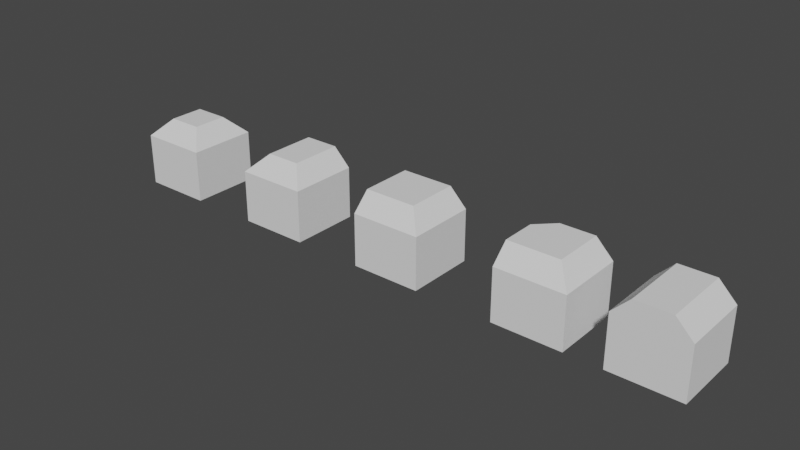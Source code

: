 # Source: ModularWalls.blend  (saved by Blender 2.90.8; exported with 4.5.12 LTS)
import bpy
from mathutils import Matrix  # noqa: F401  (used for matrix-valued properties, if any)

bpy.ops.wm.read_factory_settings(use_empty=True)
scene = bpy.context.scene
scene.name = 'Scene'

# ---- collections
col_collection = bpy.data.collections.new('Collection'); scene.collection.children.link(col_collection)
col_collection_2 = bpy.data.collections.new('Collection 2'); scene.collection.children.link(col_collection_2)
col_squaresegment = bpy.data.collections.new('SquareSegment'); scene.collection.children.link(col_squaresegment)

# ---- world
world_world = bpy.data.worlds.new('World'); scene.world = world_world
world_world.use_nodes = True; world_world.node_tree.nodes.clear()
_N = world_world.node_tree.nodes; _L = world_world.node_tree.links
n0 = _N.new('ShaderNodeOutputWorld'); n0.name = 'World Output'; n0.location = (300, 300)
n1 = _N.new('ShaderNodeBackground'); n1.name = 'Background'; n1.location = (10, 300)
n1.inputs[0].default_value = (0.05088, 0.05088, 0.05088, 1.0)
_L.new(n1.outputs[0], n0.inputs[0])
n0.is_active_output = True
world_world.color = (0.05088, 0.05088, 0.05088)
world_world.use_sun_shadow = False
world_world.sun_shadow_jitter_overblur = 0.0

# ---- meshes
me_cube_001 = bpy.data.meshes.new('Cube.001')
me_cube_001.from_pydata([(-0.5005, -0.5005, -0.5005), (-0.5005, -0.5005, 0.5005), (-0.5005, 0.5005, -0.5005), (-0.5005, 0.5005, 0.5005), (0.5005, -0.5005, -0.5005), (0.5005, -0.5005, 0.5005), (0.5005, 0.5005, -0.5005), (0.5005, 0.5005, 0.5005)], [], [(0, 1, 3, 2), (2, 3, 7, 6), (6, 7, 5, 4), (4, 5, 1, 0), (2, 6, 4, 0), (7, 3, 1, 5)])
_uv = me_cube_001.uv_layers.new(name='UVMap')
_uv.uv.foreach_set('vector', [0.375, 0.0, 0.625, 0.0, 0.625, 0.25, 0.375, 0.25, 0.375, 0.25, 0.625, 0.25, 0.625, 0.5, 0.375, 0.5, 0.375, 0.5, 0.625, 0.5, 0.625, 0.75, 0.375, 0.75, 0.375, 0.75, 0.625, 0.75, 0.625, 1.0, 0.375, 1.0, 0.125, 0.5, 0.375, 0.5, 0.375, 0.75, 0.125, 0.75, 0.625, 0.5, 0.875, 0.5, 0.875, 0.75, 0.625, 0.75])
me_cube_001.use_remesh_fix_poles = True
me_cube_001.use_remesh_preserve_attributes = False
me_cube_001.use_mirror_vertex_groups = False
me_cube_001.update()
me_mesh = bpy.data.meshes.new('Mesh')
me_mesh.from_pydata([(-0.5, -0.5, 0.0), (0.5, -0.5, 0.0), (-0.5, 0.5, 0.0), (0.5, 0.5, 0.0), (-0.5, -0.5, 0.1), (0.5, -0.5, 0.1), (-0.5, 0.5, 0.1), (0.5, 0.5, 0.1)], [], [(0, 2, 3, 1), (4, 5, 7, 6), (0, 1, 5, 4), (1, 3, 7, 5), (3, 2, 6, 7), (2, 0, 4, 6)])
me_mesh.polygons.foreach_set('use_smooth', [True] * 6)
_k = set([(0, 1), (0, 2), (0, 4), (1, 3), (1, 5), (2, 3), (2, 6), (3, 7), (4, 5), (4, 6), (5, 7), (6, 7)])
me_mesh.attributes.new('sharp_edge', 'BOOLEAN', 'EDGE').data.foreach_set('value', [ (min(e.vertices), max(e.vertices)) in _k for e in me_mesh.edges])
_uv = me_mesh.uv_layers.new(name='UVChannel_1')
_uv.uv.foreach_set('vector', [0.02, 0.98, 0.02, 0.5073, 0.4927, 0.5073, 0.4927, 0.98, 0.02, 0.02, 0.4927, 0.02, 0.4927, 0.4927, 0.02, 0.4927, 0.6099, 0.02543, 0.6099, 0.4981, 0.5626, 0.4981, 0.5626, 0.02543, 0.6099, 0.4981, 0.6099, 0.9708, 0.5626, 0.9708, 0.5626, 0.4981, 0.6898, 0.02421, 0.6898, 0.4969, 0.6425, 0.4969, 0.6425, 0.02421, 0.6898, 0.4969, 0.6898, 0.9696, 0.6425, 0.9696, 0.6425, 0.4969])
me_mesh.use_remesh_fix_poles = True
me_mesh.use_remesh_preserve_attributes = False
me_mesh.use_mirror_vertex_groups = False
me_mesh.update()
me_mesh.normals_split_custom_set([tuple(v) for v in zip(*[iter([0.0, 0.0, -1.0, 0.0, 0.0, -1.0, 0.0, 0.0, -1.0, 0.0, 0.0, -1.0, 0.0, 0.0, 1.0, 0.0, 0.0, 1.0, 0.0, 0.0, 1.0, 0.0, 0.0, 1.0, 0.0, -1.0, 0.0, 0.0, -1.0, 0.0, 0.0, -1.0, 0.0, 0.0, -1.0, 0.0, 1.0, 0.0, 0.0, 1.0, 0.0, 0.0, 1.0, 0.0, 0.0, 1.0, 0.0, 0.0, 0.0, 1.0, 0.0, 0.0, 1.0, 0.0, 0.0, 1.0, 0.0, 0.0, 1.0, 0.0, -1.0, 0.0, 0.0, -1.0, 0.0, 0.0, -1.0, 0.0, 0.0, -1.0, 0.0, 0.0])] * 3)])
me_mesh_001 = bpy.data.meshes.new('Mesh.001')
me_mesh_001.from_pydata([(-0.5, -0.5, 0.0), (0.5, -0.5, 0.0), (-0.5, 0.5, 0.0), (0.5, 0.5, 0.0), (-0.5, -0.5, 0.1), (0.5, -0.5, 0.1), (-0.5, 0.5, 0.1), (0.5, 0.5, 0.1)], [], [(0, 2, 3, 1), (4, 5, 7, 6), (0, 1, 5, 4), (1, 3, 7, 5), (3, 2, 6, 7), (2, 0, 4, 6)])
me_mesh_001.polygons.foreach_set('use_smooth', [True] * 6)
_k = set([(0, 1), (0, 2), (0, 4), (1, 3), (1, 5), (2, 3), (2, 6), (3, 7), (4, 5), (4, 6), (5, 7), (6, 7)])
me_mesh_001.attributes.new('sharp_edge', 'BOOLEAN', 'EDGE').data.foreach_set('value', [ (min(e.vertices), max(e.vertices)) in _k for e in me_mesh_001.edges])
_uv = me_mesh_001.uv_layers.new(name='UVChannel_1')
_uv.uv.foreach_set('vector', [0.02, 0.98, 0.02, 0.5073, 0.4927, 0.5073, 0.4927, 0.98, 0.02, 0.02, 0.4927, 0.02, 0.4927, 0.4927, 0.02, 0.4927, 0.6099, 0.02543, 0.6099, 0.4981, 0.5626, 0.4981, 0.5626, 0.02543, 0.6099, 0.4981, 0.6099, 0.9708, 0.5626, 0.9708, 0.5626, 0.4981, 0.6898, 0.02421, 0.6898, 0.4969, 0.6425, 0.4969, 0.6425, 0.02421, 0.6898, 0.4969, 0.6898, 0.9696, 0.6425, 0.9696, 0.6425, 0.4969])
me_mesh_001.use_remesh_fix_poles = True
me_mesh_001.use_remesh_preserve_attributes = False
me_mesh_001.use_mirror_vertex_groups = False
me_mesh_001.update()
me_mesh_001.normals_split_custom_set([tuple(v) for v in zip(*[iter([0.0, 0.0, -1.0, 0.0, 0.0, -1.0, 0.0, 0.0, -1.0, 0.0, 0.0, -1.0, 0.0, 0.0, 1.0, 0.0, 0.0, 1.0, 0.0, 0.0, 1.0, 0.0, 0.0, 1.0, 0.0, -1.0, 0.0, 0.0, -1.0, 0.0, 0.0, -1.0, 0.0, 0.0, -1.0, 0.0, 1.0, 0.0, 0.0, 1.0, 0.0, 0.0, 1.0, 0.0, 0.0, 1.0, 0.0, 0.0, 0.0, 1.0, 0.0, 0.0, 1.0, 0.0, 0.0, 1.0, 0.0, 0.0, 1.0, 0.0, -1.0, 0.0, 0.0, -1.0, 0.0, 0.0, -1.0, 0.0, 0.0, -1.0, 0.0, 0.0])] * 3)])
me_cube_002 = bpy.data.meshes.new('Cube.002')
me_cube_002.from_pydata([(-0.5005, -0.5005, -0.5005), (-0.5005, 0.5005, -0.5005), (0.5005, -0.5005, -0.5005), (0.5005, 0.5005, -0.5005), (-0.2505, -0.2505, 0.5005), (-0.5005, -0.5005, 0.2505), (-0.2505, 0.2505, 0.5005), (-0.5005, 0.5005, 0.2505), (0.2505, -0.2505, 0.5005), (0.5005, -0.5005, 0.2505), (0.2505, 0.2505, 0.5005), (0.5005, 0.5005, 0.2505)], [], [(10, 6, 4, 8), (3, 11, 9, 2), (0, 5, 7, 1), (1, 3, 2, 0), (1, 7, 11, 3), (4, 6, 7, 5), (6, 10, 11, 7), (10, 8, 9, 11), (8, 4, 5, 9), (2, 9, 5, 0)])
_uv = me_cube_002.uv_layers.new(name='UVMap')
_uv.uv.foreach_set('vector', [0.6874, 0.5624, 0.8126, 0.5624, 0.8126, 0.6876, 0.6874, 0.6876, 0.375, 0.5, 0.5626, 0.5, 0.5626, 0.75, 0.375, 0.75, 0.375, 0.0, 0.5626, 0.0, 0.5626, 0.25, 0.375, 0.25, 0.125, 0.5, 0.375, 0.5, 0.375, 0.75, 0.125, 0.75, 0.375, 0.25, 0.5626, 0.25, 0.5626, 0.5, 0.375, 0.5, 0.8126, 0.6876, 0.8126, 0.5624, 0.875, 0.5, 0.875, 0.75, 0.8126, 0.5624, 0.6874, 0.5624, 0.625, 0.5, 0.875, 0.5, 0.6874, 0.5624, 0.6874, 0.6876, 0.5626, 0.75, 0.5626, 0.5, 0.6874, 0.6876, 0.8126, 0.6876, 0.875, 0.75, 0.625, 0.75, 0.375, 0.75, 0.5626, 0.75, 0.5626, 1.0, 0.375, 1.0])
me_cube_002.use_remesh_fix_poles = True
me_cube_002.use_remesh_preserve_attributes = False
me_cube_002.use_mirror_vertex_groups = False
me_cube_002.update()
me_cube_003 = bpy.data.meshes.new('Cube.003')
me_cube_003.from_pydata([(-0.5005, -0.5005, -0.5005), (0.5005, 0.5, 0.2505), (0.5005, -0.5005, -0.5005), (0.2505, 0.5, 0.5005), (-0.2505, -0.2505, 0.5005), (-0.5005, -0.5005, 0.2505), (-0.5005, 0.5, 0.2505), (-0.2505, 0.5, 0.5005), (0.2505, -0.2505, 0.5005), (0.5005, -0.5005, 0.2505), (0.5005, 0.5, -0.5005), (-0.5005, 0.5, -0.5005), (-0.5005, 0.0, -0.5005), (0.5005, 0.0, -0.5005), (-0.2505, 0.0, 0.5005), (-0.5005, 0.0, 0.2505), (0.2505, 0.0, 0.5005), (0.5005, 0.0, 0.2505)], [], [(16, 14, 4, 8), (13, 17, 9, 2), (12, 15, 6, 11), (12, 13, 2, 0), (13, 12, 11, 10), (17, 13, 10, 1), (16, 8, 9, 17), (8, 4, 5, 9), (2, 9, 5, 0), (15, 14, 7, 6), (4, 14, 15, 5), (0, 5, 15, 12), (14, 16, 3, 7), (16, 17, 1, 3), (7, 3, 1, 10, 11, 6)])
_uv = me_cube_003.uv_layers.new(name='UVMap')
_uv.uv.foreach_set('vector', [0.6874, 0.625, 0.8126, 0.625, 0.8126, 0.6876, 0.6874, 0.6876, 0.375, 0.625, 0.5626, 0.625, 0.5626, 0.75, 0.375, 0.75, 0.375, 0.125, 0.5626, 0.125, 0.5626, 0.125, 0.375, 0.125, 0.125, 0.625, 0.375, 0.625, 0.375, 0.75, 0.125, 0.75, 0.375, 0.625, 0.125, 0.625, 0.125, 0.625, 0.375, 0.625, 0.5626, 0.625, 0.375, 0.625, 0.375, 0.625, 0.5626, 0.625, 0.6874, 0.625, 0.6874, 0.6876, 0.5626, 0.75, 0.5626, 0.625, 0.6874, 0.6876, 0.8126, 0.6876, 0.875, 0.75, 0.625, 0.75, 0.375, 0.75, 0.5626, 0.75, 0.5626, 1.0, 0.375, 1.0, 0.875, 0.625, 0.8126, 0.625, 0.8126, 0.625, 0.875, 0.625, 0.8126, 0.6876, 0.8126, 0.625, 0.875, 0.625, 0.875, 0.75, 0.375, 0.0, 0.5626, 0.0, 0.5626, 0.125, 0.375, 0.125, 0.8126, 0.625, 0.6874, 0.625, 0.6874, 0.625, 0.8126, 0.625, 0.6874, 0.625, 0.5626, 0.625, 0.5626, 0.625, 0.6874, 0.625, 0.8126, 0.625, 0.6874, 0.625, 0.5626, 0.625, 0.375, 0.625, 0.375, 0.125, 0.875, 0.625])
me_cube_003.use_remesh_fix_poles = True
me_cube_003.use_remesh_preserve_attributes = False
me_cube_003.use_mirror_vertex_groups = False
me_cube_003.update()
me_cube_005 = bpy.data.meshes.new('Cube.005')
me_cube_005.from_pydata([(0.5005, 0.5, 0.2505), (0.5005, -0.5005, -0.5005), (0.2505, 0.5, 0.5005), (-0.5, 0.0, 0.5005), (-0.5, 0.0, -0.5005), (-0.5, -0.5005, 0.2505), (0.2505, -0.2505, 0.5005), (0.5005, -0.5005, 0.2505), (0.5005, 0.5, -0.5005), (-0.5, -0.2505, 0.5005), (-0.5, 0.5, -0.5005), (0.5005, 0.0, -0.5005), (-0.5, 0.5, 0.5005), (-0.5, -0.5005, -0.5005), (0.2505, 0.0, 0.5005), (0.5005, 0.0, 0.2505), (0.0, -0.5005, -0.5005), (0.0, 0.5, 0.5005), (0.0, 0.5, -0.5005), (0.0, -0.2505, 0.5005), (0.0, -0.5005, 0.2505), (0.0, 0.0, -0.5005), (0.0, 0.0, 0.5005)], [], [(16, 20, 5, 13), (11, 15, 7, 1), (19, 22, 3, 9), (21, 11, 1, 16), (21, 16, 13, 4), (15, 11, 8, 0), (14, 6, 7, 15), (17, 18, 10, 12), (18, 21, 4, 10), (22, 14, 2, 17), (14, 15, 0, 2), (17, 2, 0, 8, 18), (22, 17, 12, 3), (20, 19, 9, 5), (1, 7, 20, 16), (6, 19, 20, 7), (11, 21, 18, 8), (14, 22, 19, 6), (4, 13, 5, 9, 3, 12, 10)])
_uv = me_cube_005.uv_layers.new(name='UVMap')
_uv.uv.foreach_set('vector', [0.375, 0.875, 0.5626, 0.875, 0.5626, 0.875, 0.375, 0.875, 0.375, 0.625, 0.5626, 0.625, 0.5626, 0.75, 0.375, 0.75, 0.75, 0.6876, 0.75, 0.625, 0.75, 0.625, 0.75, 0.6876, 0.25, 0.625, 0.375, 0.625, 0.375, 0.75, 0.25, 0.75, 0.25, 0.625, 0.25, 0.75, 0.25, 0.75, 0.25, 0.625, 0.5626, 0.625, 0.375, 0.625, 0.375, 0.625, 0.5626, 0.625, 0.6874, 0.625, 0.6874, 0.6876, 0.5626, 0.75, 0.5626, 0.625, 0.75, 0.625, 0.375, 0.375, 0.375, 0.375, 0.75, 0.625, 0.25, 0.625, 0.25, 0.625, 0.25, 0.625, 0.25, 0.625, 0.75, 0.625, 0.6874, 0.625, 0.6874, 0.625, 0.75, 0.625, 0.6874, 0.625, 0.5626, 0.625, 0.5626, 0.625, 0.6874, 0.625, 0.75, 0.625, 0.6874, 0.625, 0.5626, 0.625, 0.375, 0.625, 0.375, 0.375, 0.75, 0.625, 0.75, 0.625, 0.75, 0.625, 0.75, 0.625, 0.75, 0.75, 0.75, 0.6876, 0.75, 0.6876, 0.75, 0.75, 0.375, 0.75, 0.5626, 0.75, 0.5626, 0.875, 0.375, 0.875, 0.6874, 0.6876, 0.75, 0.6876, 0.75, 0.75, 0.625, 0.75, 0.375, 0.625, 0.25, 0.625, 0.25, 0.625, 0.375, 0.625, 0.6874, 0.625, 0.75, 0.625, 0.75, 0.6876, 0.6874, 0.6876, 0.25, 0.625, 0.375, 0.875, 0.75, 0.75, 0.75, 0.6876, 0.75, 0.625, 0.75, 0.625, 0.25, 0.625])
me_cube_005.use_remesh_fix_poles = True
me_cube_005.use_remesh_preserve_attributes = False
me_cube_005.use_mirror_vertex_groups = False
me_cube_005.update()
me_cube_006 = bpy.data.meshes.new('Cube.006')
me_cube_006.from_pydata([(0.5005, -0.5, 0.2505), (0.5005, 0.5, 0.2505), (0.2505, -0.5, 0.5005), (0.2505, 0.5, 0.5005), (-0.5005, -0.5, 0.2505), (-0.2505, -0.5, 0.5005), (-0.5005, 0.5, 0.2505), (-0.2505, 0.5, 0.5005), (0.5005, -0.5, -0.5005), (-0.5005, -0.5, -0.5005), (0.5005, 0.5, -0.5005), (-0.5005, 0.5, -0.5005), (-0.5005, 0.0, -0.5005), (0.5005, 0.0, -0.5005), (-0.2505, 0.0, 0.5005), (-0.5005, 0.0, 0.2505), (0.2505, 0.0, 0.5005), (0.5005, 0.0, 0.2505), (0.0, 0.5, 0.5005), (0.0, -0.5, 0.5005), (0.0, 0.0, 0.5005)], [], [(12, 13, 8, 9), (15, 12, 9, 4), (12, 15, 6, 11), (13, 12, 11, 10), (17, 13, 10, 1), (13, 17, 0, 8), (17, 16, 2, 0), (14, 15, 4, 5), (15, 14, 7, 6), (20, 14, 5, 19), (20, 16, 3, 18), (16, 17, 1, 3), (7, 18, 3, 1, 10, 11, 6), (8, 0, 2, 19, 5, 4, 9), (14, 20, 18, 7), (16, 20, 19, 2)])
_uv = me_cube_006.uv_layers.new(name='UVMap')
_uv.uv.foreach_set('vector', [0.125, 0.625, 0.375, 0.625, 0.375, 0.625, 0.125, 0.625, 0.5626, 0.125, 0.375, 0.125, 0.375, 0.125, 0.5626, 0.125, 0.375, 0.125, 0.5626, 0.125, 0.5626, 0.125, 0.375, 0.125, 0.375, 0.625, 0.125, 0.625, 0.125, 0.625, 0.375, 0.625, 0.5626, 0.625, 0.375, 0.625, 0.375, 0.625, 0.5626, 0.625, 0.375, 0.625, 0.5626, 0.625, 0.5626, 0.625, 0.375, 0.625, 0.5626, 0.625, 0.6874, 0.625, 0.6874, 0.625, 0.5626, 0.625, 0.8126, 0.625, 0.875, 0.625, 0.875, 0.625, 0.8126, 0.625, 0.875, 0.625, 0.8126, 0.625, 0.8126, 0.625, 0.875, 0.625, 0.75, 0.625, 0.8126, 0.625, 0.8126, 0.625, 0.75, 0.625, 0.75, 0.625, 0.6874, 0.625, 0.6874, 0.625, 0.75, 0.625, 0.6874, 0.625, 0.5626, 0.625, 0.5626, 0.625, 0.6874, 0.625, 0.8126, 0.625, 0.75, 0.625, 0.6874, 0.625, 0.5626, 0.625, 0.375, 0.625, 0.375, 0.125, 0.875, 0.625, 0.375, 0.625, 0.5626, 0.625, 0.6874, 0.625, 0.75, 0.625, 0.8126, 0.625, 0.5626, 0.125, 0.125, 0.625, 0.8126, 0.625, 0.75, 0.625, 0.75, 0.625, 0.8126, 0.625, 0.6874, 0.625, 0.75, 0.625, 0.75, 0.625, 0.6874, 0.625])
me_cube_006.use_remesh_fix_poles = True
me_cube_006.use_remesh_preserve_attributes = False
me_cube_006.use_mirror_vertex_groups = False
me_cube_006.update()
me_cube_011 = bpy.data.meshes.new('Cube.011')
me_cube_011.from_pydata([(0.5005, 0.5, 0.2505), (0.5005, -0.5005, -0.5005), (0.2505, 0.5, 0.5005), (-0.5, 0.0, 0.5005), (-0.5, 0.0, -0.5005), (-0.5, -0.5005, 0.2505), (0.2505, -0.2505, 0.5005), (0.5005, -0.5005, 0.2505), (0.5005, 0.5, -0.5005), (-0.5, -0.2505, 0.5005), (-0.5, 0.5, -0.5005), (0.5005, 0.0, -0.5005), (-0.5, -0.5005, -0.5005), (0.2505, 0.0, 0.5005), (0.5005, 0.0, 0.2505), (0.0, -0.5005, -0.5005), (0.0, 0.5, 0.5005), (0.0, 0.5, -0.5005), (0.0, -0.2505, 0.5005), (0.0, -0.5005, 0.2505), (0.0, 0.0, -0.5005), (0.0, 0.0, 0.5005), (-0.5, 0.25, 0.5005), (-0.25, 0.5, 0.5005), (-0.5, 0.5, 0.2505)], [], [(15, 19, 5, 12), (11, 14, 7, 1), (18, 21, 3, 9), (20, 11, 1, 15), (20, 15, 12, 4), (14, 11, 8, 0), (13, 6, 7, 14), (17, 20, 4, 10), (21, 13, 2, 16), (13, 14, 0, 2), (16, 2, 0, 8, 17), (16, 17, 10, 24, 23), (19, 18, 9, 5), (1, 7, 19, 15), (6, 18, 19, 7), (11, 20, 17, 8), (13, 21, 18, 6), (21, 16, 23, 22, 3), (22, 23, 24), (4, 12, 5, 9, 3, 22, 24, 10)])
_uv = me_cube_011.uv_layers.new(name='UVMap')
_uv.uv.foreach_set('vector', [0.375, 0.875, 0.5626, 0.875, 0.5626, 0.875, 0.375, 0.875, 0.375, 0.625, 0.5626, 0.625, 0.5626, 0.75, 0.375, 0.75, 0.75, 0.6876, 0.75, 0.625, 0.75, 0.625, 0.75, 0.6876, 0.25, 0.625, 0.375, 0.625, 0.375, 0.75, 0.25, 0.75, 0.25, 0.625, 0.25, 0.75, 0.25, 0.75, 0.25, 0.625, 0.5626, 0.625, 0.375, 0.625, 0.375, 0.625, 0.5626, 0.625, 0.6874, 0.625, 0.6874, 0.6876, 0.5626, 0.75, 0.5626, 0.625, 0.25, 0.625, 0.25, 0.625, 0.25, 0.625, 0.25, 0.625, 0.75, 0.625, 0.6874, 0.625, 0.6874, 0.625, 0.75, 0.625, 0.6874, 0.625, 0.5626, 0.625, 0.5626, 0.625, 0.6874, 0.625, 0.75, 0.625, 0.6874, 0.625, 0.5626, 0.625, 0.375, 0.625, 0.375, 0.375, 0.75, 0.625, 0.375, 0.375, 0.375, 0.375, 0.6563, 0.5626, 0.75, 0.625, 0.75, 0.75, 0.75, 0.6876, 0.75, 0.6876, 0.75, 0.75, 0.375, 0.75, 0.5626, 0.75, 0.5626, 0.875, 0.375, 0.875, 0.6874, 0.6876, 0.75, 0.6876, 0.75, 0.75, 0.625, 0.75, 0.375, 0.625, 0.25, 0.625, 0.25, 0.625, 0.375, 0.625, 0.6874, 0.625, 0.75, 0.625, 0.75, 0.6876, 0.6874, 0.6876, 0.75, 0.625, 0.75, 0.625, 0.75, 0.625, 0.75, 0.625, 0.75, 0.625, 0.75, 0.625, 0.75, 0.625, 0.6563, 0.5626, 0.25, 0.625, 0.375, 0.875, 0.75, 0.75, 0.75, 0.6876, 0.75, 0.625, 0.75, 0.625, 0.6251, 0.625, 0.25, 0.625])
me_cube_011.use_remesh_fix_poles = True
me_cube_011.use_remesh_preserve_attributes = False
me_cube_011.use_mirror_vertex_groups = False
me_cube_011.update()
me_cube_007 = bpy.data.meshes.new('Cube.007')
me_cube_007.from_pydata([(0.5005, 0.5, 0.2505), (0.5005, -0.5005, -0.5005), (0.2505, 0.5, 0.5005), (-0.5, 0.0, 0.5005), (-0.5, 0.0, -0.5005), (-0.5, -0.5005, 0.2505), (0.2505, -0.2505, 0.5005), (0.5005, -0.5005, 0.2505), (0.5005, 0.5, -0.5005), (-0.5, -0.2505, 0.5005), (-0.5, 0.5, -0.5005), (0.5005, 0.0, -0.5005), (-0.5, 0.5, 0.5005), (-0.5, -0.5005, -0.5005), (0.2505, 0.0, 0.5005), (0.5005, 0.0, 0.2505), (0.0, -0.5005, -0.5005), (0.0, 0.5, 0.5005), (0.0, 0.5, -0.5005), (0.0, -0.2505, 0.5005), (0.0, -0.5005, 0.2505), (0.0, 0.0, -0.5005), (0.0, 0.0, 0.5005)], [], [(16, 20, 5, 13), (11, 15, 7, 1), (19, 22, 3, 9), (21, 11, 1, 16), (21, 16, 13, 4), (15, 11, 8, 0), (14, 6, 7, 15), (17, 18, 10, 12), (18, 21, 4, 10), (22, 14, 2, 17), (14, 15, 0, 2), (17, 2, 0, 8, 18), (22, 17, 12, 3), (20, 19, 9, 5), (1, 7, 20, 16), (6, 19, 20, 7), (11, 21, 18, 8), (14, 22, 19, 6), (4, 13, 5, 9, 3, 12, 10)])
_uv = me_cube_007.uv_layers.new(name='UVMap')
_uv.uv.foreach_set('vector', [0.375, 0.875, 0.5626, 0.875, 0.5626, 0.875, 0.375, 0.875, 0.375, 0.625, 0.5626, 0.625, 0.5626, 0.75, 0.375, 0.75, 0.75, 0.6876, 0.75, 0.625, 0.75, 0.625, 0.75, 0.6876, 0.25, 0.625, 0.375, 0.625, 0.375, 0.75, 0.25, 0.75, 0.25, 0.625, 0.25, 0.75, 0.25, 0.75, 0.25, 0.625, 0.5626, 0.625, 0.375, 0.625, 0.375, 0.625, 0.5626, 0.625, 0.6874, 0.625, 0.6874, 0.6876, 0.5626, 0.75, 0.5626, 0.625, 0.75, 0.625, 0.375, 0.375, 0.375, 0.375, 0.75, 0.625, 0.25, 0.625, 0.25, 0.625, 0.25, 0.625, 0.25, 0.625, 0.75, 0.625, 0.6874, 0.625, 0.6874, 0.625, 0.75, 0.625, 0.6874, 0.625, 0.5626, 0.625, 0.5626, 0.625, 0.6874, 0.625, 0.75, 0.625, 0.6874, 0.625, 0.5626, 0.625, 0.375, 0.625, 0.375, 0.375, 0.75, 0.625, 0.75, 0.625, 0.75, 0.625, 0.75, 0.625, 0.75, 0.75, 0.75, 0.6876, 0.75, 0.6876, 0.75, 0.75, 0.375, 0.75, 0.5626, 0.75, 0.5626, 0.875, 0.375, 0.875, 0.6874, 0.6876, 0.75, 0.6876, 0.75, 0.75, 0.625, 0.75, 0.375, 0.625, 0.25, 0.625, 0.25, 0.625, 0.375, 0.625, 0.6874, 0.625, 0.75, 0.625, 0.75, 0.6876, 0.6874, 0.6876, 0.25, 0.625, 0.375, 0.875, 0.75, 0.75, 0.75, 0.6876, 0.75, 0.625, 0.75, 0.625, 0.25, 0.625])
me_cube_007.use_remesh_fix_poles = True
me_cube_007.use_remesh_preserve_attributes = False
me_cube_007.use_mirror_vertex_groups = False
me_cube_007.update()
me_cube_008 = bpy.data.meshes.new('Cube.008')
me_cube_008.from_pydata([(0.5, 2.186e-08, 0.5005), (-0.5, 0.0, 0.5005), (-0.5, 0.0, -0.5005), (-0.5, -0.5005, 0.2505), (0.5, 2.186e-08, -0.5005), (0.5, -0.5005, 0.2505), (0.5, -0.2505, 0.5005), (-0.5, -0.2505, 0.5005), (-0.5, 0.5, -0.5005), (0.5, 0.5, -0.5005), (-0.5, 0.5, 0.5005), (-0.5, -0.5005, -0.5005), (0.5, -0.5005, -0.5005), (0.0, -0.5005, -0.5005), (0.0, 0.5, 0.5005), (0.0, 0.5, -0.5005), (0.0, -0.2505, 0.5005), (0.0, -0.5005, 0.2505), (0.0, 0.0, -0.5005), (0.0, 0.0, 0.5005), (0.2488, 0.5, 0.5005), (0.5, 0.2488, 0.5005), (0.5, 0.5, 0.2493)], [], [(13, 17, 3, 11), (19, 16, 6, 0), (16, 19, 1, 7), (18, 15, 9, 4), (18, 13, 11, 2), (13, 18, 4, 12), (14, 15, 8, 10), (15, 18, 2, 8), (4, 9, 22, 21, 0, 6, 5, 12), (19, 14, 10, 1), (17, 16, 7, 3), (14, 19, 0, 21, 20), (17, 13, 12, 5), (16, 17, 5, 6), (2, 11, 3, 7, 1, 10, 8), (20, 21, 22), (15, 14, 20, 22, 9)])
_uv = me_cube_008.uv_layers.new(name='UVMap')
_uv.uv.foreach_set('vector', [0.375, 0.875, 0.5626, 0.875, 0.5626, 0.875, 0.375, 0.875, 0.75, 0.625, 0.75, 0.6876, 0.75, 0.6876, 0.75, 0.625, 0.75, 0.6876, 0.75, 0.625, 0.75, 0.625, 0.75, 0.6876, 0.25, 0.625, 0.25, 0.625, 0.25, 0.625, 0.25, 0.625, 0.25, 0.625, 0.25, 0.75, 0.25, 0.75, 0.25, 0.625, 0.25, 0.75, 0.25, 0.625, 0.25, 0.625, 0.25, 0.75, 0.75, 0.625, 0.375, 0.375, 0.375, 0.375, 0.75, 0.625, 0.25, 0.625, 0.25, 0.625, 0.25, 0.625, 0.25, 0.625, 0.25, 0.625, 0.25, 0.625, 0.6245, 0.625, 0.75, 0.625, 0.75, 0.625, 0.75, 0.6876, 0.75, 0.75, 0.375, 0.875, 0.75, 0.625, 0.75, 0.625, 0.75, 0.625, 0.75, 0.625, 0.75, 0.75, 0.75, 0.6876, 0.75, 0.6876, 0.75, 0.75, 0.75, 0.625, 0.75, 0.625, 0.75, 0.625, 0.75, 0.625, 0.75, 0.625, 0.5626, 0.875, 0.375, 0.875, 0.375, 0.875, 0.5626, 0.875, 0.75, 0.6876, 0.75, 0.75, 0.75, 0.75, 0.75, 0.6876, 0.25, 0.625, 0.375, 0.875, 0.75, 0.75, 0.75, 0.6876, 0.75, 0.625, 0.75, 0.625, 0.25, 0.625, 0.75, 0.625, 0.75, 0.625, 0.6245, 0.625, 0.375, 0.375, 0.75, 0.625, 0.75, 0.625, 0.6559, 0.5623, 0.375, 0.375])
me_cube_008.use_remesh_fix_poles = True
me_cube_008.use_remesh_preserve_attributes = False
me_cube_008.use_mirror_vertex_groups = False
me_cube_008.update()
me_cube_009 = bpy.data.meshes.new('Cube.009')
me_cube_009.from_pydata([(0.5005, 0.5, 0.2505), (0.5005, -0.5005, -0.5005), (0.2505, 0.5, 0.5005), (-0.5, 0.0, 0.5005), (-0.5, 0.0, -0.5005), (-0.5, -0.5005, 0.2505), (0.2505, -0.2505, 0.5005), (0.5005, -0.5005, 0.2505), (0.5005, 0.5, -0.5005), (-0.5, -0.2505, 0.5005), (-0.5, 0.5, -0.5005), (0.5005, 0.0, -0.5005), (-0.5, 0.5, 0.5005), (-0.5, -0.5005, -0.5005), (0.2505, 0.0, 0.5005), (0.5005, 0.0, 0.2505), (0.0, -0.5005, -0.5005), (0.0, 0.5, 0.5005), (0.0, 0.5, -0.5005), (0.0, -0.2505, 0.5005), (0.0, -0.5005, 0.2505), (0.0, 0.0, -0.5005), (0.0, 0.0, 0.5005)], [], [(16, 20, 5, 13), (11, 15, 7, 1), (19, 22, 3, 9), (21, 11, 1, 16), (21, 16, 13, 4), (15, 11, 8, 0), (14, 6, 7, 15), (17, 18, 10, 12), (18, 21, 4, 10), (22, 14, 2, 17), (14, 15, 0, 2), (17, 2, 0, 8, 18), (22, 17, 12, 3), (20, 19, 9, 5), (1, 7, 20, 16), (6, 19, 20, 7), (11, 21, 18, 8), (14, 22, 19, 6), (4, 13, 5, 9, 3, 12, 10)])
_uv = me_cube_009.uv_layers.new(name='UVMap')
_uv.uv.foreach_set('vector', [0.375, 0.875, 0.5626, 0.875, 0.5626, 0.875, 0.375, 0.875, 0.375, 0.625, 0.5626, 0.625, 0.5626, 0.75, 0.375, 0.75, 0.75, 0.6876, 0.75, 0.625, 0.75, 0.625, 0.75, 0.6876, 0.25, 0.625, 0.375, 0.625, 0.375, 0.75, 0.25, 0.75, 0.25, 0.625, 0.25, 0.75, 0.25, 0.75, 0.25, 0.625, 0.5626, 0.625, 0.375, 0.625, 0.375, 0.625, 0.5626, 0.625, 0.6874, 0.625, 0.6874, 0.6876, 0.5626, 0.75, 0.5626, 0.625, 0.75, 0.625, 0.375, 0.375, 0.375, 0.375, 0.75, 0.625, 0.25, 0.625, 0.25, 0.625, 0.25, 0.625, 0.25, 0.625, 0.75, 0.625, 0.6874, 0.625, 0.6874, 0.625, 0.75, 0.625, 0.6874, 0.625, 0.5626, 0.625, 0.5626, 0.625, 0.6874, 0.625, 0.75, 0.625, 0.6874, 0.625, 0.5626, 0.625, 0.375, 0.625, 0.375, 0.375, 0.75, 0.625, 0.75, 0.625, 0.75, 0.625, 0.75, 0.625, 0.75, 0.75, 0.75, 0.6876, 0.75, 0.6876, 0.75, 0.75, 0.375, 0.75, 0.5626, 0.75, 0.5626, 0.875, 0.375, 0.875, 0.6874, 0.6876, 0.75, 0.6876, 0.75, 0.75, 0.625, 0.75, 0.375, 0.625, 0.25, 0.625, 0.25, 0.625, 0.375, 0.625, 0.6874, 0.625, 0.75, 0.625, 0.75, 0.6876, 0.6874, 0.6876, 0.25, 0.625, 0.375, 0.875, 0.75, 0.75, 0.75, 0.6876, 0.75, 0.625, 0.75, 0.625, 0.25, 0.625])
me_cube_009.use_remesh_fix_poles = True
me_cube_009.use_remesh_preserve_attributes = False
me_cube_009.use_mirror_vertex_groups = False
me_cube_009.update()
me_cube_010 = bpy.data.meshes.new('Cube.010')
me_cube_010.from_pydata([(0.5005, 0.5, 0.2505), (0.5005, -0.5005, -0.5005), (0.2505, 0.5, 0.5005), (-0.5, 0.0, 0.5005), (-0.5, 0.0, -0.5005), (-0.5, -0.5005, 0.2505), (0.2505, -0.2505, 0.5005), (0.5005, -0.5005, 0.2505), (0.5005, 0.5, -0.5005), (-0.5, -0.2505, 0.5005), (-0.5, 0.5, -0.5005), (0.5005, 0.0, -0.5005), (-0.5, 0.5, 0.5005), (-0.5, -0.5005, -0.5005), (0.2505, 0.0, 0.5005), (0.5005, 0.0, 0.2505), (0.0, -0.5005, -0.5005), (0.0, 0.5, 0.5005), (0.0, 0.5, -0.5005), (0.0, -0.2505, 0.5005), (0.0, -0.5005, 0.2505), (0.0, 0.0, -0.5005), (0.0, 0.0, 0.5005)], [], [(16, 20, 5, 13), (11, 15, 7, 1), (19, 22, 3, 9), (21, 11, 1, 16), (21, 16, 13, 4), (15, 11, 8, 0), (14, 6, 7, 15), (17, 18, 10, 12), (18, 21, 4, 10), (22, 14, 2, 17), (14, 15, 0, 2), (17, 2, 0, 8, 18), (22, 17, 12, 3), (20, 19, 9, 5), (1, 7, 20, 16), (6, 19, 20, 7), (11, 21, 18, 8), (14, 22, 19, 6), (4, 13, 5, 9, 3, 12, 10)])
_uv = me_cube_010.uv_layers.new(name='UVMap')
_uv.uv.foreach_set('vector', [0.375, 0.875, 0.5626, 0.875, 0.5626, 0.875, 0.375, 0.875, 0.375, 0.625, 0.5626, 0.625, 0.5626, 0.75, 0.375, 0.75, 0.75, 0.6876, 0.75, 0.625, 0.75, 0.625, 0.75, 0.6876, 0.25, 0.625, 0.375, 0.625, 0.375, 0.75, 0.25, 0.75, 0.25, 0.625, 0.25, 0.75, 0.25, 0.75, 0.25, 0.625, 0.5626, 0.625, 0.375, 0.625, 0.375, 0.625, 0.5626, 0.625, 0.6874, 0.625, 0.6874, 0.6876, 0.5626, 0.75, 0.5626, 0.625, 0.75, 0.625, 0.375, 0.375, 0.375, 0.375, 0.75, 0.625, 0.25, 0.625, 0.25, 0.625, 0.25, 0.625, 0.25, 0.625, 0.75, 0.625, 0.6874, 0.625, 0.6874, 0.625, 0.75, 0.625, 0.6874, 0.625, 0.5626, 0.625, 0.5626, 0.625, 0.6874, 0.625, 0.75, 0.625, 0.6874, 0.625, 0.5626, 0.625, 0.375, 0.625, 0.375, 0.375, 0.75, 0.625, 0.75, 0.625, 0.75, 0.625, 0.75, 0.625, 0.75, 0.75, 0.75, 0.6876, 0.75, 0.6876, 0.75, 0.75, 0.375, 0.75, 0.5626, 0.75, 0.5626, 0.875, 0.375, 0.875, 0.6874, 0.6876, 0.75, 0.6876, 0.75, 0.75, 0.625, 0.75, 0.375, 0.625, 0.25, 0.625, 0.25, 0.625, 0.375, 0.625, 0.6874, 0.625, 0.75, 0.625, 0.75, 0.6876, 0.6874, 0.6876, 0.25, 0.625, 0.375, 0.875, 0.75, 0.75, 0.75, 0.6876, 0.75, 0.625, 0.75, 0.625, 0.25, 0.625])
me_cube_010.use_remesh_fix_poles = True
me_cube_010.use_remesh_preserve_attributes = False
me_cube_010.use_mirror_vertex_groups = False
me_cube_010.update()

# ---- objects
ob_base_size = bpy.data.objects.new('Base Size', me_cube_001)
ob_basetile1 = bpy.data.objects.new('BaseTile1', me_mesh)
ob_basetile2 = bpy.data.objects.new('BaseTile2', me_mesh_001)
ob_singlewall = bpy.data.objects.new('SingleWall', me_cube_002)
ob_endwall = bpy.data.objects.new('EndWall', me_cube_003)
ob_cornerwall = bpy.data.objects.new('CornerWall', me_cube_005)
ob_midwall = bpy.data.objects.new('MidWall', me_cube_006)
ob_cornerwall_005 = bpy.data.objects.new('CornerWall.005', me_cube_011)
ob_cornerwall_001 = bpy.data.objects.new('CornerWall.001', me_cube_007)
ob_cornerwall_002 = bpy.data.objects.new('CornerWall.002', me_cube_008)
ob_cornerwall_003 = bpy.data.objects.new('CornerWall.003', me_cube_009)
ob_cornerwall_004 = bpy.data.objects.new('CornerWall.004', me_cube_010)

# ---- transforms, parenting, visibility, modifiers, constraints
ob_base_size.location = (0.0, 0.0, 0.4499)
ob_base_size.lineart.crease_threshold = 0.0
ob_basetile1.location = (0.0, 0.0, -0.05)
ob_basetile1.color = (0.8, 0.8, 0.8, 1.0)
ob_basetile1.lineart.crease_threshold = 0.0
ob_basetile2.location = (0.0, 0.5, 0.4499)
ob_basetile2.rotation_euler = (1.571, -0.0, 0.0)
ob_basetile2.color = (0.8, 0.8, 0.8, 1.0)
ob_basetile2.lineart.crease_threshold = 0.0
ob_singlewall.location = (0.0, 0.0, 0.0)
ob_singlewall.lineart.crease_threshold = 0.0
ob_endwall.location = (2.0, 0.0, 0.0)
ob_endwall.lineart.crease_threshold = 0.0
ob_cornerwall.location = (4.0, 0.0, 0.0)
ob_cornerwall.lineart.crease_threshold = 0.0
ob_midwall.location = (7.66, 0.0, 0.0)
ob_midwall.lineart.crease_threshold = 0.0
ob_cornerwall_005.location = (6.132, 0.0, 0.0)
ob_cornerwall_005.lineart.crease_threshold = 0.0
ob_cornerwall_001.location = (4.0, 2.884, 0.0)
ob_cornerwall_001.lineart.crease_threshold = 0.0
ob_cornerwall_002.location = (3.0, 2.884, 0.0)
ob_cornerwall_002.rotation_euler = (0.0, -0.0, -1.571)
ob_cornerwall_002.lineart.crease_threshold = 0.0
ob_cornerwall_003.location = (3.0, 3.884, 0.0)
ob_cornerwall_003.rotation_euler = (0.0, -0.0, 3.142)
ob_cornerwall_003.lineart.crease_threshold = 0.0
ob_cornerwall_004.location = (4.0, 3.884, 0.0)
ob_cornerwall_004.rotation_euler = (0.0, 0.0, 1.571)
ob_cornerwall_004.lineart.crease_threshold = 0.0

# ---- collection membership
col_collection.objects.link(ob_base_size)
col_collection.objects.link(ob_basetile1)
col_collection.objects.link(ob_basetile2)
col_collection_2.objects.link(ob_singlewall)
col_collection_2.objects.link(ob_endwall)
col_collection_2.objects.link(ob_cornerwall)
col_collection_2.objects.link(ob_midwall)
col_collection_2.objects.link(ob_cornerwall_005)
col_squaresegment.objects.link(ob_cornerwall_001)
col_squaresegment.objects.link(ob_cornerwall_002)
col_squaresegment.objects.link(ob_cornerwall_003)
col_squaresegment.objects.link(ob_cornerwall_004)
def _layer_coll(name, lc=None):
    lc = lc or bpy.context.view_layer.layer_collection
    for c in lc.children:
        if c.name == name: return c
        r = _layer_coll(name, c)
        if r: return r
_layer_coll('Collection').exclude = True
_layer_coll('SquareSegment').exclude = True

# ---- scene / render settings (as saved in the file)
scene.frame_start = 1; scene.frame_end = 250; scene.frame_set(1)
scene.render.engine = 'BLENDER_EEVEE_NEXT'
scene.render.fps = 30
scene.cycles.use_denoising = False
scene.cycles.samples = 128
scene.cycles.sampling_pattern = 'TABULATED_SOBOL'
scene.cycles.use_adaptive_sampling = False
scene.cycles.use_light_tree = False
scene.view_settings.view_transform = 'Filmic'
bpy.context.view_layer.update()

# ---- added for rendering (the .blend has no active camera and no usable light): camera, sun
cam_auto = bpy.data.cameras.new('AutoCamera')
cam_auto.lens = 50.0
cam_auto.sensor_width = 36.0
cam_auto.clip_end = 1000.0
ob_auto_camera = bpy.data.objects.new('AutoCamera', cam_auto)
scene.collection.objects.link(ob_auto_camera)
ob_auto_camera.location = (11.9499, -9.74377, 6.49585)
ob_auto_camera.rotation_euler = (1.09748, -7.21219e-08, 0.694738)
scene.camera = ob_auto_camera
light_auto_sun = bpy.data.lights.new('AutoSun', 'SUN')
light_auto_sun.energy = 3.0
light_auto_sun.angle = 0.0523599
ob_auto_sun = bpy.data.objects.new('AutoSun', light_auto_sun)
scene.collection.objects.link(ob_auto_sun)
ob_auto_sun.rotation_euler = (0.872665, 0.174533, 0.523599)
bpy.context.view_layer.update()
